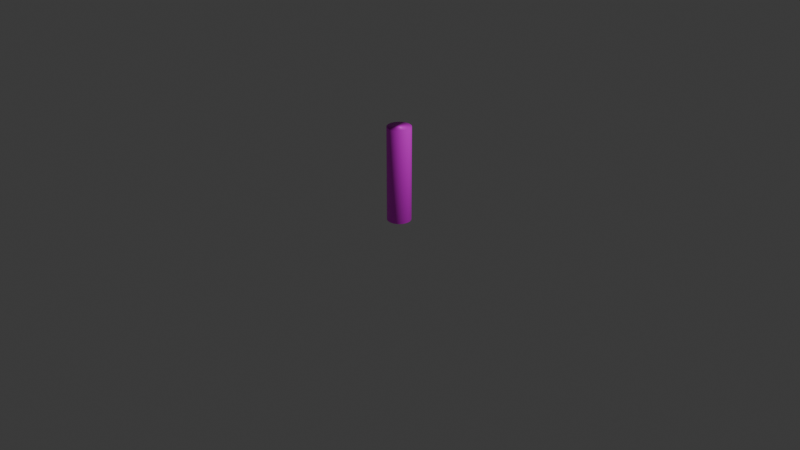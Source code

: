 # Source: fencePillar.blend  (saved by Blender 4.1.23; exported with 4.5.12 LTS)
import bpy
from mathutils import Matrix  # noqa: F401  (used for matrix-valued properties, if any)

bpy.ops.wm.read_factory_settings(use_empty=True)
scene = bpy.context.scene
scene.name = 'Scene'

# ---- collections
col_collection = bpy.data.collections.new('Collection'); scene.collection.children.link(col_collection)

# ---- images (referenced by path relative to the original .blend; pixels are not part of the script)
import os
ASSET_DIR = os.environ.get("B2B_ASSET_DIR", "")  # directory of the original .blend (textures are referenced by path, not embedded)
HERE = os.path.dirname(os.path.abspath(__file__))  # packed textures are extracted next to this script under _unpacked/

def load_image(name, relpath, width, height, colorspace="sRGB"):
    """Load a texture the original file referenced (path relative to the .blend, or extracted next to this script)."""
    p = next((c for c in (os.path.join(HERE, relpath), os.path.join(ASSET_DIR, relpath)) if relpath and os.path.exists(c)), "")
    if p:
        img = bpy.data.images.load(p, check_existing=True)
        img.name = name
    else:  # same state as the original file: an image datablock whose file is absent (Cycles renders it pink)
        img = bpy.data.images.new(name, width, height)
        img.source = "FILE"
        img.filepath = "//" + (relpath or name)
    img.colorspace_settings.name = colorspace
    return img
img_wood_grain_texture2_jpg = load_image('wood-grain-texture2.jpg', 'wood-grain-texture2.jpg', 1024, 1024, 'sRGB')

# ---- materials (node trees are filled in below, after node groups)
mat_001 = bpy.data.materials.new('マテリアル.001')
mat_001.use_transparent_shadow = False

# ---- material node trees
mat_001.use_nodes = True; mat_001.node_tree.nodes.clear()
_N = mat_001.node_tree.nodes; _L = mat_001.node_tree.links
n0 = _N.new('ShaderNodeBsdfPrincipled'); n0.name = 'プリンシプルBSDF'; n0.location = (10, 300)
n1 = _N.new('ShaderNodeOutputMaterial'); n1.name = 'マテリアル出力'; n1.location = (300, 300)
n2 = _N.new('ShaderNodeTexImage'); n2.name = '画像テクスチャ'; n2.location = (-280, 275)
n2.image = img_wood_grain_texture2_jpg
_L.new(n0.outputs[0], n1.inputs[0])
_L.new(n2.outputs[0], n0.inputs[0])
n1.is_active_output = True

# ---- world
world_world = bpy.data.worlds.new('World'); scene.world = world_world
world_world.use_nodes = True; world_world.node_tree.nodes.clear()
_N = world_world.node_tree.nodes; _L = world_world.node_tree.links
n0 = _N.new('ShaderNodeOutputWorld'); n0.name = 'World Output'; n0.location = (300, 300)
n1 = _N.new('ShaderNodeBackground'); n1.name = 'Background'; n1.location = (10, 300)
n1.inputs[0].default_value = (0.05088, 0.05088, 0.05088, 1.0)
_L.new(n1.outputs[0], n0.inputs[0])
n0.is_active_output = True
world_world.color = (0.05088, 0.05088, 0.05088)
world_world.use_sun_shadow = False
world_world.sun_shadow_jitter_overblur = 0.0

# ---- cameras
cam_camera = bpy.data.cameras.new('Camera')
cam_camera.clip_end = 100.0
cam_camera.ortho_scale = 7.314

# ---- lights
light_light = bpy.data.lights.new('Light', 'POINT')
light_light.transmission_factor = 0.0
light_light.energy = 1000.0
light_light.shadow_soft_size = 0.1
light_light.shadow_maximum_resolution = 0.006
light_light.use_absolute_resolution = True

# ---- meshes
me_x = bpy.data.meshes.new('円柱')
me_x.from_pydata([(0.0, 1.0, -1.0), (0.0, 1.0, 1.0), (0.1951, 0.9808, -1.0), (0.1951, 0.9808, 1.0), (0.3827, 0.9239, -1.0), (0.3827, 0.9239, 1.0), (0.5556, 0.8315, -1.0), (0.5556, 0.8315, 1.0), (0.7071, 0.7071, -1.0), (0.7071, 0.7071, 1.0), (0.8315, 0.5556, -1.0), (0.8315, 0.5556, 1.0), (0.9239, 0.3827, -1.0), (0.9239, 0.3827, 1.0), (0.9808, 0.1951, -1.0), (0.9808, 0.1951, 1.0), (1.0, 0.0, -1.0), (1.0, 0.0, 1.0), (0.9808, -0.1951, -1.0), (0.9808, -0.1951, 1.0), (0.9239, -0.3827, -1.0), (0.9239, -0.3827, 1.0), (0.8315, -0.5556, -1.0), (0.8315, -0.5556, 1.0), (0.7071, -0.7071, -1.0), (0.7071, -0.7071, 1.0), (0.5556, -0.8315, -1.0), (0.5556, -0.8315, 1.0), (0.3827, -0.9239, -1.0), (0.3827, -0.9239, 1.0), (0.1951, -0.9808, -1.0), (0.1951, -0.9808, 1.0), (0.0, -1.0, -1.0), (0.0, -1.0, 1.0), (-0.1951, -0.9808, -1.0), (-0.1951, -0.9808, 1.0), (-0.3827, -0.9239, -1.0), (-0.3827, -0.9239, 1.0), (-0.5556, -0.8315, -1.0), (-0.5556, -0.8315, 1.0), (-0.7071, -0.7071, -1.0), (-0.7071, -0.7071, 1.0), (-0.8315, -0.5556, -1.0), (-0.8315, -0.5556, 1.0), (-0.9239, -0.3827, -1.0), (-0.9239, -0.3827, 1.0), (-0.9808, -0.1951, -1.0), (-0.9808, -0.1951, 1.0), (-1.0, 0.0, -1.0), (-1.0, 0.0, 1.0), (-0.9808, 0.1951, -1.0), (-0.9808, 0.1951, 1.0), (-0.9239, 0.3827, -1.0), (-0.9239, 0.3827, 1.0), (-0.8315, 0.5556, -1.0), (-0.8315, 0.5556, 1.0), (-0.7071, 0.7071, -1.0), (-0.7071, 0.7071, 1.0), (-0.5556, 0.8315, -1.0), (-0.5556, 0.8315, 1.0), (-0.3827, 0.9239, -1.0), (-0.3827, 0.9239, 1.0), (-0.1951, 0.9808, -1.0), (-0.1951, 0.9808, 1.0)], [], [(0, 1, 3, 2), (2, 3, 5, 4), (4, 5, 7, 6), (6, 7, 9, 8), (8, 9, 11, 10), (10, 11, 13, 12), (12, 13, 15, 14), (14, 15, 17, 16), (16, 17, 19, 18), (18, 19, 21, 20), (20, 21, 23, 22), (22, 23, 25, 24), (24, 25, 27, 26), (26, 27, 29, 28), (28, 29, 31, 30), (30, 31, 33, 32), (32, 33, 35, 34), (34, 35, 37, 36), (36, 37, 39, 38), (38, 39, 41, 40), (40, 41, 43, 42), (42, 43, 45, 44), (44, 45, 47, 46), (46, 47, 49, 48), (48, 49, 51, 50), (50, 51, 53, 52), (52, 53, 55, 54), (54, 55, 57, 56), (56, 57, 59, 58), (58, 59, 61, 60), (3, 1, 63, 61, 59, 57, 55, 53, 51, 49, 47, 45, 43, 41, 39, 37, 35, 33, 31, 29, 27, 25, 23, 21, 19, 17, 15, 13, 11, 9, 7, 5), (60, 61, 63, 62), (62, 63, 1, 0), (0, 2, 4, 6, 8, 10, 12, 14, 16, 18, 20, 22, 24, 26, 28, 30, 32, 34, 36, 38, 40, 42, 44, 46, 48, 50, 52, 54, 56, 58, 60, 62)])
me_x.polygons.foreach_set('use_smooth', [True] * 34)
_uv = me_x.uv_layers.new(name='UVマップ')
_uv.uv.foreach_set('vector', [0.3594, 0.1907, 0.2188, 0.1907, 0.2188, 0.1192, 0.3594, 0.1192, 0.3594, 0.1192, 0.2188, 0.1192, 0.2188, 0.05476, 0.3594, 0.05476, 0.3594, 0.05476, 0.2188, 0.05476, 0.2188, 4e-15, 0.3594, 3.355e-08, 0.5, 0.556, 0.3594, 0.556, 0.3594, 0.4916, 0.5, 0.4916, 0.5, 0.4916, 0.3594, 0.4916, 0.3594, 0.4201, 0.5, 0.4201, 0.5, 0.4201, 0.3594, 0.4201, 0.3594, 0.3441, 0.5, 0.3441, 0.5, 0.3441, 0.3594, 0.3441, 0.3594, 0.2667, 0.5, 0.2667, 0.5, 0.2667, 0.3594, 0.2667, 0.3594, 0.1907, 0.5, 0.1907, 0.5, 0.1907, 0.3594, 0.1907, 0.3594, 0.1192, 0.5, 0.1192, 0.5, 0.1192, 0.3594, 0.1192, 0.3594, 0.05476, 0.5, 0.05476, 0.5, 0.05476, 0.3594, 0.05476, 0.3594, 1.001e-08, 0.5, 4.356e-08, 0.6406, 0.556, 0.5, 0.556, 0.5, 0.4916, 0.6406, 0.4916, 0.6406, 0.4916, 0.5, 0.4916, 0.5, 0.4201, 0.6406, 0.4201, 0.6406, 0.4201, 0.5, 0.4201, 0.5, 0.3441, 0.6406, 0.3441, 0.6406, 0.3441, 0.5, 0.3441, 0.5, 0.2667, 0.6406, 0.2667, 0.6406, 0.2667, 0.5, 0.2667, 0.5, 0.1907, 0.6406, 0.1907, 0.6406, 0.1907, 0.5, 0.1907, 0.5, 0.1192, 0.6406, 0.1192, 0.6406, 0.1192, 0.5, 0.1192, 0.5, 0.05476, 0.6406, 0.05476, 0.6406, 0.05476, 0.5, 0.05476, 0.5, -3.533e-09, 0.6406, 3.002e-08, 0.7812, 0.556, 0.6406, 0.556, 0.6406, 0.4916, 0.7812, 0.4916, 0.7812, 0.4916, 0.6406, 0.4916, 0.6406, 0.4201, 0.7812, 0.4201, 0.7812, 0.4201, 0.6406, 0.4201, 0.6406, 0.3441, 0.7812, 0.3441, 0.7812, 0.3441, 0.6406, 0.3441, 0.6406, 0.2667, 0.7812, 0.2667, 0.7812, 0.2667, 0.6406, 0.2667, 0.6406, 0.1907, 0.7812, 0.1907, 0.7812, 0.1907, 0.6406, 0.1907, 0.6406, 0.1192, 0.7812, 0.1192, 0.7812, 0.1192, 0.6406, 0.1192, 0.6406, 0.05476, 0.7812, 0.05476, 0.7812, 0.05476, 0.6406, 0.05476, 0.6406, 6.474e-09, 0.7812, 4.003e-08, 0.3594, 0.556, 0.2188, 0.556, 0.2188, 0.4916, 0.3594, 0.4916, 0.3594, 0.4916, 0.2188, 0.4916, 0.2188, 0.4201, 0.3594, 0.4201, 0.3594, 0.4201, 0.2188, 0.4201, 0.2188, 0.3441, 0.3594, 0.3441, 0.3967, 0.4177, 0.3967, 0.5156, 0.3933, 0.6128, 0.3866, 0.7057, 0.3769, 0.7907, 0.3645, 0.8646, 0.3499, 0.9244, 0.3337, 0.9679, 0.3165, 0.9934, 0.299, 1.0, 0.2818, 0.9874, 0.2656, 0.956, 0.251, 0.9071, 0.2386, 0.8425, 0.2289, 0.7648, 0.2222, 0.6769, 0.2188, 0.5823, 0.2188, 0.4844, 0.2222, 0.3872, 0.2289, 0.2943, 0.2386, 0.2093, 0.251, 0.1354, 0.2656, 0.07561, 0.2818, 0.0321, 0.299, 0.006568, 0.3165, -1.312e-08, 0.3337, 0.01265, 0.3499, 0.04402, 0.3645, 0.09292, 0.3769, 0.1575, 0.3866, 0.2352, 0.3933, 0.3231, 0.3594, 0.3441, 0.2188, 0.3441, 0.2188, 0.2667, 0.3594, 0.2667, 0.3594, 0.2667, 0.2188, 0.2667, 0.2188, 0.1907, 0.3594, 0.1907, 0.3967, 0.5156, 0.3933, 0.6128, 0.3866, 0.7057, 0.3769, 0.7907, 0.3645, 0.8646, 0.3499, 0.9244, 0.3337, 0.9679, 0.3165, 0.9934, 0.299, 1.0, 0.2818, 0.9874, 0.2656, 0.956, 0.251, 0.9071, 0.2386, 0.8425, 0.2289, 0.7648, 0.2222, 0.6769, 0.2188, 0.5823, 0.2188, 0.4844, 0.2222, 0.3872, 0.2289, 0.2943, 0.2386, 0.2093, 0.251, 0.1354, 0.2656, 0.07561, 0.2818, 0.0321, 0.299, 0.006568, 0.3165, -1.312e-08, 0.3337, 0.01265, 0.3499, 0.04402, 0.3645, 0.09292, 0.3769, 0.1575, 0.3866, 0.2352, 0.3933, 0.3231, 0.3967, 0.4177])
me_x.materials.append(mat_001)
me_x.update()

# ---- objects
ob_light = bpy.data.objects.new('Light', light_light)
ob_camera = bpy.data.objects.new('Camera', cam_camera)
ob_x = bpy.data.objects.new('円柱', me_x)

# ---- transforms, parenting, visibility, modifiers, constraints
ob_light.location = (4.076, 1.005, 5.904)
ob_light.rotation_euler = (0.6503, 0.05522, 1.866)
ob_light.lock_rotations_4d = False
ob_light.empty_display_type = 'ARROWS'
ob_light.color = (0.0, 0.0, 0.0, 0.0)
ob_light.lineart.crease_threshold = 0.0
ob_camera.location = (7.359, -6.926, 4.958)
ob_camera.rotation_euler = (1.109, 0.0, 0.8149)
ob_camera.lock_rotations_4d = False
ob_camera.empty_display_type = 'ARROWS'
ob_camera.color = (0.0, 0.0, 0.0, 0.0)
ob_camera.display_type = 'WIRE'
ob_camera.lineart.crease_threshold = 0.0
ob_x.location = (0.0, 0.0, 0.5)
ob_x.scale = (0.125, 0.125, 0.5)

# ---- collection membership
col_collection.objects.link(ob_light)
col_collection.objects.link(ob_camera)
col_collection.objects.link(ob_x)

# ---- scene / render settings (as saved in the file)
scene.camera = ob_camera
scene.frame_start = 1; scene.frame_end = 250; scene.frame_set(1)
scene.render.engine = 'BLENDER_EEVEE_NEXT'
scene.cycles.sampling_pattern = 'TABULATED_SOBOL'
scene.eevee.ray_tracing_options.trace_max_roughness = 0.0
bpy.context.view_layer.update()
